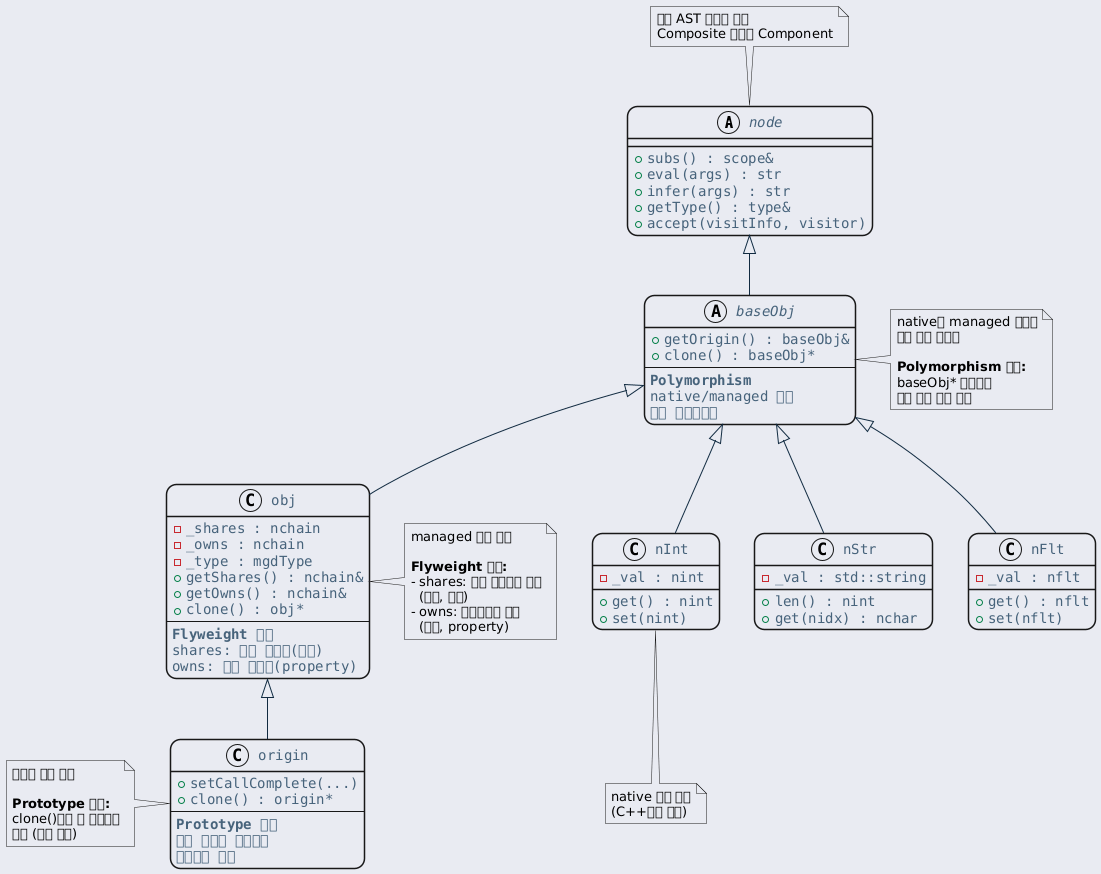

The diagram above was rendered by PlantUML. Its source (embedded in the PNG):
@startuml inline_umlgraph_21.png
<style>
  root {
    BackGroundColor: #E9EBF2;
  }
  class, node, object, participant, actor, boundary, control, entity, database, collections, queue {
    LineThickness: 1.5;
    HorizontalAlignment center;
    FontColor: #47637b;
    FontSize: 14;
    FontName: "Courier";
    RoundCorner: 20;
  }
  arrow {
    LineColor: #112a40;
    FontColor: #ca5fa4;
    FontStyle: "bold"
  }
  visibilityIcon {
    protected {
      LineColor DarkGoldenRod
      BackgroundColor DarkGoldenRod
    }
}
</style>
abstract class node {
    + subs() : scope&
    + eval(args) : str
    + infer(args) : str
    + getType() : type&
    + accept(visitInfo, visitor)
}

abstract class baseObj {
    + getOrigin() : baseObj&
    + clone() : baseObj*
    --
    <b>Polymorphism</b>
    native/managed 객체
    공통 인터페이스
}

class obj {
    - _shares : nchain
    - _owns : nchain
    - _type : mgdType
    + getShares() : nchain&
    + getOwns() : nchain&
    + clone() : obj*
    --
    <b>Flyweight 패턴</b>
    shares: 공유 데이터(함수)
    owns: 고유 데이터(property)
}

class origin {
    + setCallComplete(...)
    + clone() : origin*
    --
    <b>Prototype 패턴</b>
    원본 객체를 복제하여
    인스턴스 생성
}

class nInt {
    - _val : nint
    + get() : nint
    + set(nint)
}

class nStr {
    - _val : std::string
    + len() : nint
    + get(nidx) : nchar
}

class nFlt {
    - _val : nflt
    + get() : nflt
    + set(nflt)
}

note top of node
  모든 AST 노드의 기반
  Composite 패턴의 Component
end note

note right of baseObj
  native와 managed 객체의
  공통 기반 클래스

  <b>Polymorphism 적용:</b>
  baseObj* 포인터로
  모든 객체 타입 통일
end note

note right of obj
  managed 환경 객체

  <b>Flyweight 패턴:</b>
  - shares: 모든 인스턴스 공유
    (함수, 상수)
  - owns: 인스턴스별 고유
    (변수, property)
end note

note left of origin
  타입의 원본 객체

  <b>Prototype 패턴:</b>
  clone()으로 새 인스턴스
  생성 (복사 생성)
end note

node <|-- baseObj
baseObj <|-- obj
obj <|-- origin

baseObj <|-- nInt
baseObj <|-- nStr
baseObj <|-- nFlt

note bottom of nInt
  native 환경 객체
  (C++에서 정의)
end note
@enduml